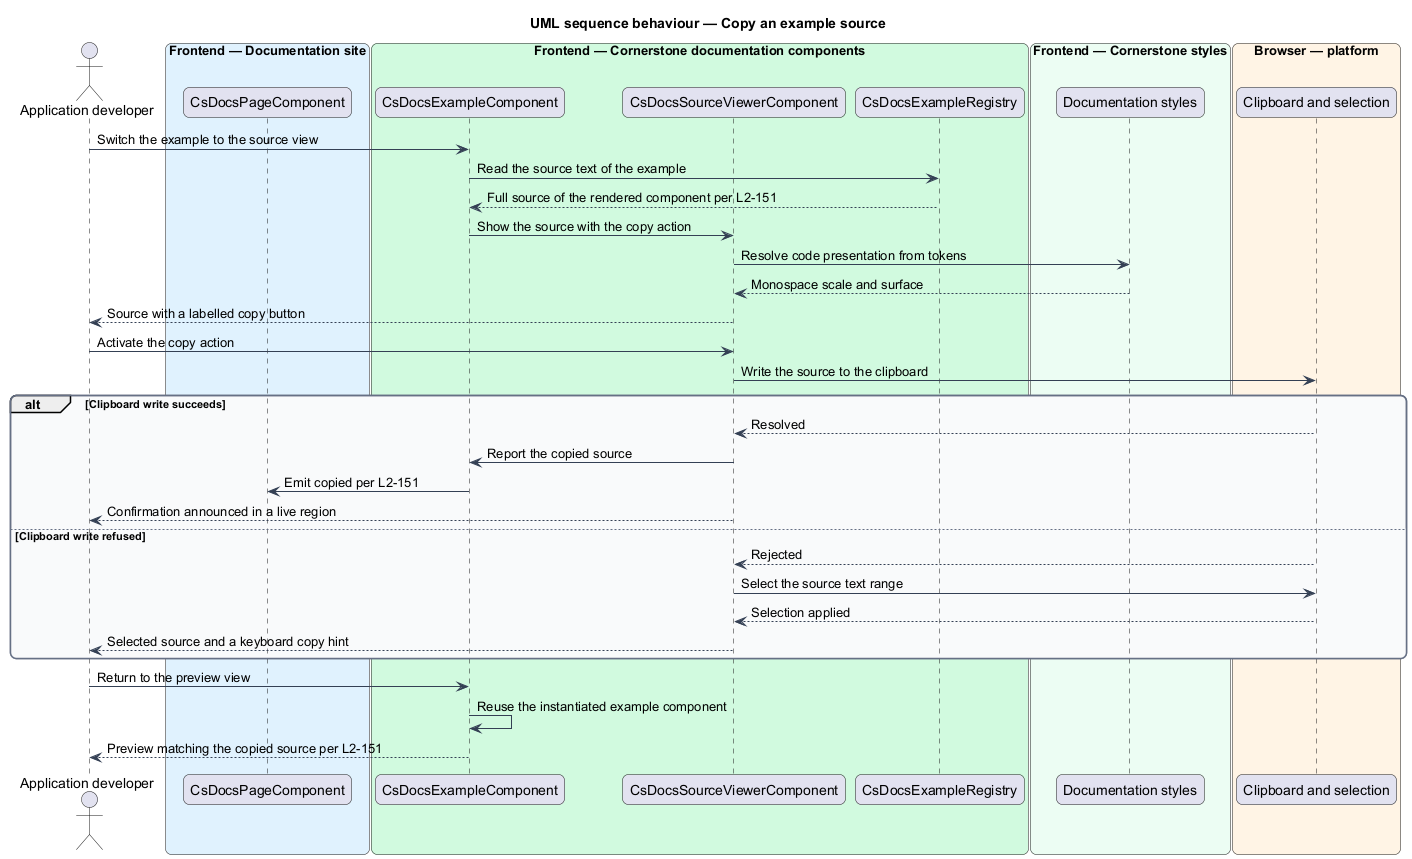

The diagram above was rendered by PlantUML. Its source (embedded in the PNG):
@startuml
title UML sequence behaviour — Copy an example source
skinparam backgroundColor #FFFFFF
skinparam shadowing false
skinparam roundcorner 12
skinparam defaultFontName Arial
skinparam ArrowColor #344054
skinparam rectangle {
  BorderColor #344054
  FontColor #101828
}
skinparam package {
  BorderColor #667085
  FontColor #101828
  BackgroundColor #F9FAFB
}
actor "Application developer" as dev
box "Frontend — Documentation site" #E0F2FE
  participant "CsDocsPageComponent" as page
end box
box "Frontend — Cornerstone documentation components" #D1FADF
  participant "CsDocsExampleComponent" as example
  participant "CsDocsSourceViewerComponent" as viewer
  participant "CsDocsExampleRegistry" as registry
end box
box "Frontend — Cornerstone styles" #ECFDF3
  participant "Documentation styles" as styles
end box
box "Browser — platform" #FFF4E5
  participant "Clipboard and selection" as browser
end box

dev -> example : Switch the example to the source view
example -> registry : Read the source text of the example
registry --> example : Full source of the rendered component per L2-151
example -> viewer : Show the source with the copy action
viewer -> styles : Resolve code presentation from tokens
styles --> viewer : Monospace scale and surface
viewer --> dev : Source with a labelled copy button

dev -> viewer : Activate the copy action
viewer -> browser : Write the source to the clipboard
alt Clipboard write succeeds
  browser --> viewer : Resolved
  viewer -> example : Report the copied source
  example -> page : Emit copied per L2-151
  viewer --> dev : Confirmation announced in a live region
else Clipboard write refused
  browser --> viewer : Rejected
  viewer -> browser : Select the source text range
  browser --> viewer : Selection applied
  viewer --> dev : Selected source and a keyboard copy hint
end

dev -> example : Return to the preview view
example -> example : Reuse the instantiated example component
example --> dev : Preview matching the copied source per L2-151
@enduml